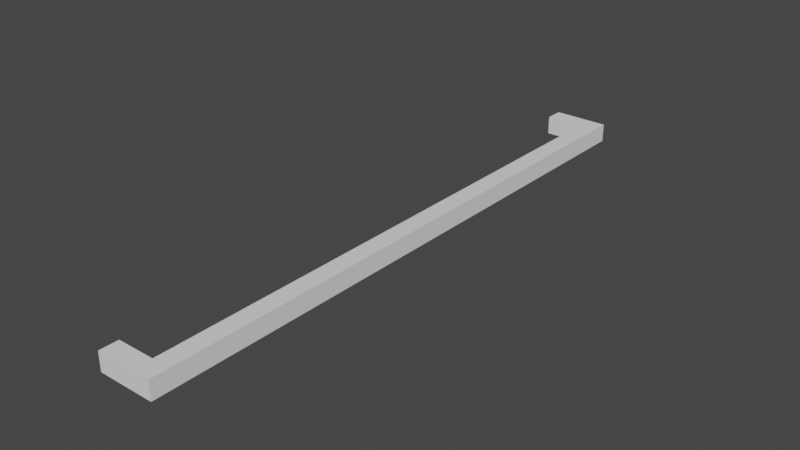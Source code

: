 # Source: wall_decor_pipes.blend  (saved by Blender 3.2.14; exported with 4.5.12 LTS)
import bpy
from mathutils import Matrix  # noqa: F401  (used for matrix-valued properties, if any)

bpy.ops.wm.read_factory_settings(use_empty=True)
scene = bpy.context.scene
scene.name = 'Scene'

# ---- collections
col_collection = bpy.data.collections.new('Collection'); scene.collection.children.link(col_collection)

# ---- world
world_world = bpy.data.worlds.new('World'); scene.world = world_world
world_world.use_nodes = True; world_world.node_tree.nodes.clear()
_N = world_world.node_tree.nodes; _L = world_world.node_tree.links
n0 = _N.new('ShaderNodeOutputWorld'); n0.name = 'World Output'; n0.location = (300, 300)
n1 = _N.new('ShaderNodeBackground'); n1.name = 'Background'; n1.location = (10, 300)
n1.inputs[0].default_value = (0.05088, 0.05088, 0.05088, 1.0)
_L.new(n1.outputs[0], n0.inputs[0])
n0.is_active_output = True
world_world.color = (0.05088, 0.05088, 0.05088)
world_world.use_sun_shadow = False
world_world.sun_shadow_jitter_overblur = 0.0

# ---- meshes
me_cube_001 = bpy.data.meshes.new('Cube.001')
me_cube_001.from_pydata([(-1.0, -1.0, -1.0), (-1.0, -1.0, 1.0), (-1.0, 1.0, -1.0), (-1.0, 1.0, 1.0), (1.0, -1.0, -1.0), (1.0, -1.0, 1.0), (1.0, 1.0, -1.0), (1.0, 1.0, 1.0), (-1.0, 1.065, 1.0), (-1.0, 1.065, -1.0), (1.0, 1.065, -1.0), (1.0, 1.065, 1.0), (-1.0, -1.065, -1.0), (-1.0, -1.065, 1.0), (1.0, -1.065, 1.0), (1.0, -1.065, -1.0), (-5.084, -1.0, -1.0), (-5.084, -1.0, 1.0), (-5.084, 1.0, 1.0), (-5.084, 1.0, -1.0), (-5.084, 1.065, 1.0), (-5.084, 1.065, -1.0), (-5.084, -1.065, -1.0), (-5.084, -1.065, 1.0)], [], [(0, 1, 3, 2), (3, 7, 11, 8), (6, 7, 5, 4), (2, 3, 18, 19), (2, 6, 4, 0), (7, 3, 1, 5), (9, 8, 11, 10), (13, 1, 17, 23), (7, 6, 10, 11), (6, 2, 9, 10), (15, 14, 13, 12), (0, 4, 15, 12), (5, 1, 13, 14), (4, 5, 14, 15), (17, 16, 22, 23), (19, 18, 20, 21), (1, 0, 16, 17), (8, 9, 21, 20), (3, 8, 20, 18), (0, 12, 22, 16), (12, 13, 23, 22), (9, 2, 19, 21)])
_uv = me_cube_001.uv_layers.new(name='UVMap')
_uv.uv.foreach_set('vector', [0.3925, 0.1635, 0.3925, 0.8053, 1.034, 0.8053, 1.034, 0.1635, 0.8666, 0.8053, 1.508, 0.8053, 1.508, 0.8261, 0.8666, 0.8261, 1.034, 0.1635, 1.034, 0.8053, 0.3925, 0.8053, 0.3925, 0.1635, 0.8666, 0.1635, 0.8666, 0.8053, -0.4439, 0.8053, -0.4439, 0.1635, 0.8666, 0.8053, 1.508, 0.8053, 1.508, 0.1635, 0.8666, 0.1635, 1.508, 0.8053, 0.8666, 0.8053, 0.8666, 0.1635, 1.508, 0.1635, 0.8666, 0.1635, 0.8666, 0.8053, 1.508, 0.8053, 1.508, 0.1635, 0.8666, 0.1426, 0.8666, 0.1635, -0.4439, 0.1635, -0.4439, 0.1426, 1.034, 0.8053, 1.034, 0.1635, 1.055, 0.1635, 1.055, 0.8053, 1.508, 0.8053, 0.8666, 0.8053, 0.8666, 0.8261, 1.508, 0.8261, 1.508, 0.1635, 1.508, 0.8053, 0.8666, 0.8053, 0.8666, 0.1635, 0.8666, 0.1635, 1.508, 0.1635, 1.508, 0.1426, 0.8666, 0.1426, 1.508, 0.1635, 0.8666, 0.1635, 0.8666, 0.1426, 1.508, 0.1426, 0.3925, 0.1635, 0.3925, 0.8053, 0.3716, 0.8053, 0.3716, 0.1635, 0.3925, 0.8053, 0.3925, 0.1635, 0.3716, 0.1635, 0.3716, 0.8053, 1.034, 0.1635, 1.034, 0.8053, 1.055, 0.8053, 1.055, 0.1635, 0.8666, 0.8053, 0.8666, 0.1635, -0.4439, 0.1635, -0.4439, 0.8053, 0.8666, 0.8053, 0.8666, 0.1635, -0.4439, 0.1635, -0.4439, 0.8053, 0.8666, 0.8053, 0.8666, 0.8261, -0.4439, 0.8261, -0.4439, 0.8053, 0.8666, 0.1635, 0.8666, 0.1426, -0.4439, 0.1426, -0.4439, 0.1635, 0.8666, 0.1635, 0.8666, 0.8053, -0.4439, 0.8053, -0.4439, 0.1635, 0.8666, 0.8261, 0.8666, 0.8053, -0.4439, 0.8053, -0.4439, 0.8261])
me_cube_001.use_remesh_fix_poles = True
me_cube_001.use_remesh_preserve_attributes = False
me_cube_001.update()

# ---- objects
ob_wallpipe_10m = bpy.data.objects.new('WallPipe_10m', me_cube_001)

# ---- transforms, parenting, visibility, modifiers, constraints
ob_wallpipe_10m.location = (0.0, 0.0, 0.0)
ob_wallpipe_10m.scale = (0.1531, 4.716, 0.1531)

# ---- collection membership
col_collection.objects.link(ob_wallpipe_10m)

# ---- scene / render settings (as saved in the file)
scene.frame_start = 1; scene.frame_end = 250; scene.frame_set(1)
scene.render.engine = 'BLENDER_EEVEE_NEXT'
scene.cycles.sampling_pattern = 'TABULATED_SOBOL'
scene.cycles.use_light_tree = False
scene.view_settings.view_transform = 'Filmic'
bpy.context.view_layer.update()

# ---- added for rendering (the .blend has no active camera and no usable light): camera, sun
cam_auto = bpy.data.cameras.new('AutoCamera')
cam_auto.lens = 50.0
cam_auto.sensor_width = 36.0
cam_auto.clip_end = 1000.0
ob_auto_camera = bpy.data.objects.new('AutoCamera', cam_auto)
scene.collection.objects.link(ob_auto_camera)
ob_auto_camera.location = (9.02496, -11.2051, 7.47007)
ob_auto_camera.rotation_euler = (1.09748, -7.21219e-08, 0.694738)
scene.camera = ob_auto_camera
light_auto_sun = bpy.data.lights.new('AutoSun', 'SUN')
light_auto_sun.energy = 3.0
light_auto_sun.angle = 0.0523599
ob_auto_sun = bpy.data.objects.new('AutoSun', light_auto_sun)
scene.collection.objects.link(ob_auto_sun)
ob_auto_sun.rotation_euler = (0.872665, 0.174533, 0.523599)
bpy.context.view_layer.update()
